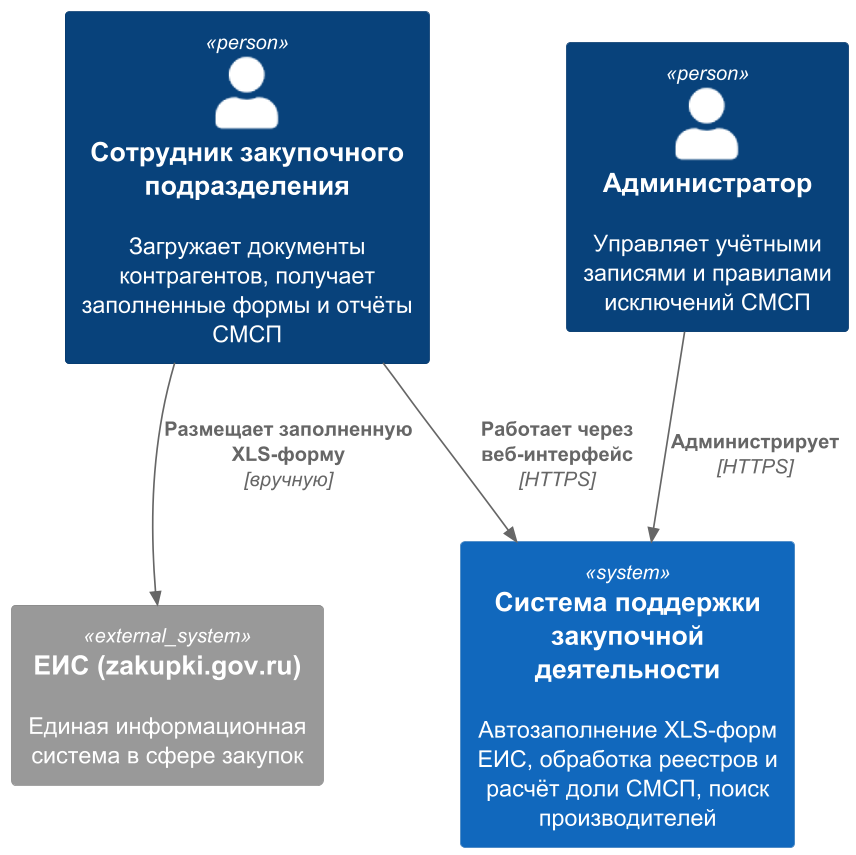

The diagram above was rendered by PlantUML. Its source (embedded in the PNG):
@startuml fig_2_2_c4_context
' Рисунок 2.2 — Диаграмма контекста (C4 Level 1)
!include <C4/C4_Context>
skinparam dpi 160

Person(emp, "Сотрудник закупочного подразделения", "Загружает документы контрагентов, получает заполненные формы и отчёты СМСП")
Person(adm, "Администратор", "Управляет учётными записями и правилами исключений СМСП")

System(spz, "Система поддержки закупочной деятельности", "Автозаполнение XLS-форм ЕИС, обработка реестров и расчёт доли СМСП, поиск производителей")

System_Ext(eis, "ЕИС (zakupki.gov.ru)", "Единая информационная система в сфере закупок")

Rel(emp, spz, "Работает через веб-интерфейс", "HTTPS")
Rel(adm, spz, "Администрирует", "HTTPS")
Rel(emp, eis, "Размещает заполненную XLS-форму", "вручную")
@enduml